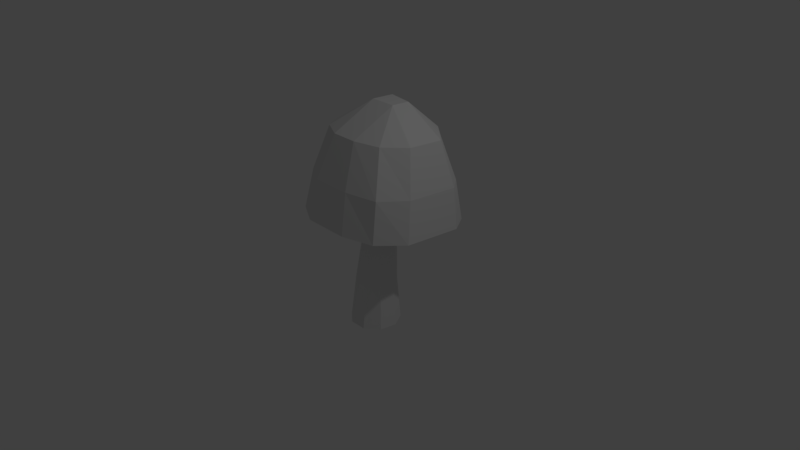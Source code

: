 # Source: LongCapShortMushroom.blend  (saved by Blender 2.78.0; exported with 4.5.12 LTS)
import bpy
from mathutils import Matrix  # noqa: F401  (used for matrix-valued properties, if any)

bpy.ops.wm.read_factory_settings(use_empty=True)
scene = bpy.context.scene
scene.name = 'Scene'

# ---- collections
col_collection_1 = bpy.data.collections.new('Collection 1'); scene.collection.children.link(col_collection_1)

# ---- world
world_world = bpy.data.worlds.new('World'); scene.world = world_world
world_world.color = (0.05088, 0.05088, 0.05088)
world_world.use_sun_shadow = False
world_world.sun_shadow_jitter_overblur = 0.0
world_world.cycles.sampling_method = 'MANUAL'

# ---- cameras
cam_camera = bpy.data.cameras.new('Camera')
cam_camera.clip_end = 100.0
cam_camera.lens = 35.0
cam_camera.sensor_width = 32.0
cam_camera.sensor_height = 18.0
cam_camera.ortho_scale = 7.314
cam_camera.dof.focus_distance = 0.0
cam_camera.dof.aperture_fstop = 128.0

# ---- lights
light_lamp = bpy.data.lights.new('Lamp', 'POINT')
light_lamp.transmission_factor = 0.0
light_lamp.cutoff_distance = 30.0
light_lamp.energy = 100.0
light_lamp.shadow_buffer_clip_start = 1.001
light_lamp.shadow_soft_size = 0.1
light_lamp.shadow_maximum_resolution = 0.006
light_lamp.use_absolute_resolution = True

# ---- meshes
me_cube_001 = bpy.data.meshes.new('Cube.001')
me_cube_001.from_pydata([(-0.4119, -0.3375, 0.713), (-1.129, -0.9847, 1.0), (-0.4449, 0.3012, 0.713), (-1.073, 1.307, 1.0), (0.3941, -0.476, 0.713), (1.156, -1.102, 1.0), (0.3451, 0.3105, 0.713), (1.202, 1.172, 1.0), (-1.553, 0.6124, 1.0), (-1.553, -0.5788, 1.0), (0.512, 1.553, 1.0), (-0.2945, 1.553, 1.0), (1.514, -0.5373, 1.0), (1.553, 0.6182, 1.0), (-0.5929, -1.445, 1.0), (0.5608, -1.439, 1.0), (-1.955, 0.8715, 1.451), (-1.476, 1.709, 1.451), (0.7304, 1.955, 1.451), (1.521, 1.46, 1.451), (1.921, -0.7966, 1.451), (1.563, -1.509, 1.451), (-0.7128, -1.852, 1.451), (-1.532, -1.392, 1.451), (-1.955, -0.8588, 1.451), (-0.4966, 1.955, 1.451), (1.872, 0.7507, 1.451), (0.6975, -1.846, 1.451), (-2.103, 0.9777, 1.87), (-1.543, 1.793, 1.87), (0.8261, 2.102, 1.87), (1.67, 1.607, 1.87), (2.07, -0.8916, 1.87), (1.712, -1.658, 1.87), (-0.8122, -2.001, 1.87), (-1.679, -1.636, 1.87), (-2.103, -0.9613, 1.87), (-0.5942, 2.102, 1.87), (2.021, 0.849, 1.87), (0.7619, -1.995, 1.87)], [], [(0, 1, 9), (2, 11, 10, 6), (6, 13, 12, 4), (4, 15, 14, 0), (2, 6, 4, 0), (12, 13, 26, 20), (2, 8, 3), (9, 8, 2, 0), (6, 10, 7), (11, 2, 3), (4, 12, 5), (13, 6, 7), (0, 14, 1), (15, 4, 5), (21, 20, 32, 33), (14, 15, 27, 22), (9, 1, 23, 24), (1, 14, 22, 23), (11, 3, 17, 25), (5, 12, 20, 21), (13, 7, 19, 26), (7, 10, 18, 19), (8, 9, 24, 16), (3, 8, 16, 17), (15, 5, 21, 27), (10, 11, 25, 18), (31, 30, 37, 29, 28, 36, 35, 34, 39, 33, 32, 38), (26, 19, 31, 38), (18, 25, 37, 30), (23, 22, 34, 35), (22, 27, 39, 34), (17, 16, 28, 29), (25, 17, 29, 37), (16, 24, 36, 28), (27, 21, 33, 39), (19, 18, 30, 31), (20, 26, 38, 32), (24, 23, 35, 36)])
me_cube_001.use_remesh_preserve_volume = False
me_cube_001.use_remesh_preserve_attributes = False
me_cube_001.use_mirror_vertex_groups = False
me_cube_001.update()
me_cylinder = bpy.data.meshes.new('Cylinder')
me_cylinder.from_pydata([(-3.394e-08, 0.4465, -1.0), (-4.142e-08, 0.4904, 0.8623), (0.2868, 0.3422, -1.0), (0.1744, 0.4269, 0.8623), (0.4393, 0.07788, -1.0), (0.2672, 0.2662, 0.8623), (0.3863, -0.2226, -1.0), (0.2349, 0.08348, 0.8623), (0.1526, -0.4188, -1.0), (0.09278, -0.0358, 0.8623), (-0.1526, -0.4188, -1.0), (-0.09278, -0.0358, 0.8623), (-0.3863, -0.2226, -1.0), (-0.2349, 0.01608, 0.8623), (-0.4393, 0.1007, -1.0), (-0.2672, 0.2662, 0.8623), (-0.2868, 0.3422, -1.0), (-0.1744, 0.4269, 0.8623), (-3.941e-08, 0.3898, -0.3321), (0.2335, 0.3048, -0.3321), (0.3577, 0.08962, -0.3321), (0.3146, -0.1551, -0.3321), (0.1242, -0.3148, -0.3321), (-0.1242, -0.3148, -0.3321), (-0.3146, -0.1551, -0.3321), (-0.3577, 0.08962, -0.3321), (-0.2335, 0.3048, -0.3321), (-3.891e-08, 0.407, 0.1786), (0.2014, 0.3337, 0.1786), (0.3086, 0.1481, 0.1786), (0.2713, -0.06298, 0.1786), (0.1072, -0.2007, 0.1786), (-0.1072, -0.2007, 0.1786), (-0.2713, -0.06298, 0.1786), (-0.3086, 0.1481, 0.1786), (-0.2014, 0.3337, 0.1786)], [], [(27, 1, 3, 28), (28, 3, 5, 29), (29, 5, 7, 30), (30, 7, 9, 31), (31, 9, 11, 32), (32, 11, 13, 33), (33, 13, 15, 34), (3, 1, 17, 15, 13, 11, 9, 7, 5), (34, 15, 17, 35), (35, 17, 1, 27), (0, 2, 4, 6, 8, 10, 12, 14, 16), (16, 26, 18, 0), (14, 25, 26, 16), (12, 24, 25, 14), (10, 23, 24, 12), (8, 22, 23, 10), (6, 21, 22, 8), (4, 20, 21, 6), (2, 19, 20, 4), (0, 18, 19, 2), (26, 35, 27, 18), (25, 34, 35, 26), (24, 33, 34, 25), (23, 32, 33, 24), (22, 31, 32, 23), (21, 30, 31, 22), (20, 29, 30, 21), (19, 28, 29, 20), (18, 27, 28, 19)])
me_cylinder.use_remesh_preserve_volume = False
me_cylinder.use_remesh_preserve_attributes = False
me_cylinder.use_mirror_vertex_groups = False
me_cylinder.update()

# ---- objects
ob_cube = bpy.data.objects.new('Cube', me_cube_001)
ob_cylinder = bpy.data.objects.new('Cylinder', me_cylinder)
ob_lamp = bpy.data.objects.new('Lamp', light_lamp)
ob_camera = bpy.data.objects.new('Camera', cam_camera)

# ---- transforms, parenting, visibility, modifiers, constraints
ob_cube.location = (0.0, 0.4493, 2.891)
ob_cube.rotation_euler = (-0.07528, 0.01048, -0.003592)
ob_cube.scale = (-0.4333, -0.4277, -1.288)
ob_cube.lineart.crease_threshold = 0.0
ob_cylinder.location = (0.0, 0.0943, -0.08989)
ob_cylinder.scale = (0.7519, 0.7519, 0.8942)
ob_cylinder.lineart.crease_threshold = 0.0
ob_lamp.location = (4.076, 1.005, 5.904)
ob_lamp.rotation_euler = (0.6503, 0.05522, 1.866)
ob_lamp.lock_rotations_4d = False
ob_lamp.empty_display_type = 'ARROWS'
ob_lamp.color = (0.0, 0.0, 0.0, 0.0)
ob_lamp.lineart.crease_threshold = 0.0
ob_camera.location = (7.481, -6.508, 5.344)
ob_camera.rotation_euler = (1.109, 0.0, 0.8149)
ob_camera.lock_rotations_4d = False
ob_camera.empty_display_type = 'ARROWS'
ob_camera.color = (0.0, 0.0, 0.0, 0.0)
ob_camera.display_type = 'WIRE'
ob_camera.lineart.crease_threshold = 0.0

# ---- collection membership
col_collection_1.objects.link(ob_cube)
col_collection_1.objects.link(ob_cylinder)
col_collection_1.objects.link(ob_lamp)
col_collection_1.objects.link(ob_camera)

# ---- scene / render settings (as saved in the file)
scene.camera = ob_camera
scene.frame_start = 1; scene.frame_end = 250; scene.frame_set(1)
scene.render.engine = 'BLENDER_EEVEE_NEXT'
scene.render.resolution_percentage = 50
scene.render.dither_intensity = 0.0
scene.cycles.use_denoising = False
scene.cycles.samples = 128
scene.cycles.sampling_pattern = 'TABULATED_SOBOL'
scene.cycles.light_sampling_threshold = 0.0
scene.cycles.use_adaptive_sampling = False
scene.cycles.use_light_tree = False
scene.cycles.blur_glossy = 0.0
scene.cycles.sample_clamp_indirect = 0.0
scene.view_settings.view_transform = 'Standard'
bpy.context.view_layer.update()
